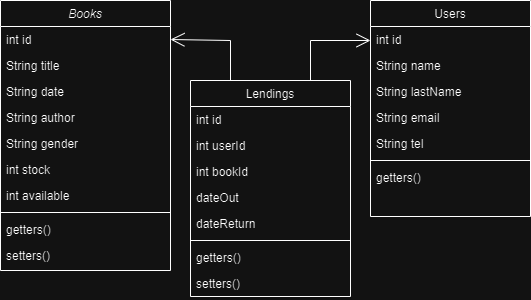

The diagram above was exported from draw.io. Its source (the exported page's mxGraphModel, read from the mxfile embedded in the PNG):
<mxGraphModel dx="1434" dy="750" grid="1" gridSize="10" guides="1" tooltips="1" connect="1" arrows="1" fold="1" page="1" pageScale="1" pageWidth="200" pageHeight="200" background="none" math="0" shadow="0">
  <root>
    <mxCell id="WIyWlLk6GJQsqaUBKTNV-0" />
    <mxCell id="WIyWlLk6GJQsqaUBKTNV-1" parent="WIyWlLk6GJQsqaUBKTNV-0" />
    <mxCell id="zkfFHV4jXpPFQw0GAbJ--0" value="Books" style="swimlane;fontStyle=2;align=center;verticalAlign=top;childLayout=stackLayout;horizontal=1;startSize=26;horizontalStack=0;resizeParent=1;resizeLast=0;collapsible=1;marginBottom=0;rounded=0;shadow=0;strokeWidth=1;fillColor=none;" parent="WIyWlLk6GJQsqaUBKTNV-1" vertex="1">
      <mxGeometry x="35" y="50" width="170" height="270" as="geometry">
        <mxRectangle x="230" y="140" width="160" height="26" as="alternateBounds" />
      </mxGeometry>
    </mxCell>
    <mxCell id="zkfFHV4jXpPFQw0GAbJ--1" value="int id" style="text;align=left;verticalAlign=top;spacingLeft=4;spacingRight=4;overflow=hidden;rotatable=0;points=[[0,0.5],[1,0.5]];portConstraint=eastwest;" parent="zkfFHV4jXpPFQw0GAbJ--0" vertex="1">
      <mxGeometry y="26" width="170" height="26" as="geometry" />
    </mxCell>
    <mxCell id="zkfFHV4jXpPFQw0GAbJ--2" value="String title" style="text;align=left;verticalAlign=top;spacingLeft=4;spacingRight=4;overflow=hidden;rotatable=0;points=[[0,0.5],[1,0.5]];portConstraint=eastwest;rounded=0;shadow=0;html=0;" parent="zkfFHV4jXpPFQw0GAbJ--0" vertex="1">
      <mxGeometry y="52" width="170" height="26" as="geometry" />
    </mxCell>
    <mxCell id="zkfFHV4jXpPFQw0GAbJ--3" value="String date" style="text;align=left;verticalAlign=top;spacingLeft=4;spacingRight=4;overflow=hidden;rotatable=0;points=[[0,0.5],[1,0.5]];portConstraint=eastwest;rounded=0;shadow=0;html=0;" parent="zkfFHV4jXpPFQw0GAbJ--0" vertex="1">
      <mxGeometry y="78" width="170" height="26" as="geometry" />
    </mxCell>
    <mxCell id="E1Mfgl2xNki3UmVKt4h_-3" value="String author" style="text;align=left;verticalAlign=top;spacingLeft=4;spacingRight=4;overflow=hidden;rotatable=0;points=[[0,0.5],[1,0.5]];portConstraint=eastwest;rounded=0;shadow=0;html=0;" parent="zkfFHV4jXpPFQw0GAbJ--0" vertex="1">
      <mxGeometry y="104" width="170" height="26" as="geometry" />
    </mxCell>
    <mxCell id="jg1aiwaQ00RrlV0H7_nr-30" value="String gender" style="text;align=left;verticalAlign=top;spacingLeft=4;spacingRight=4;overflow=hidden;rotatable=0;points=[[0,0.5],[1,0.5]];portConstraint=eastwest;rounded=0;shadow=0;html=0;" vertex="1" parent="zkfFHV4jXpPFQw0GAbJ--0">
      <mxGeometry y="130" width="170" height="26" as="geometry" />
    </mxCell>
    <mxCell id="jg1aiwaQ00RrlV0H7_nr-31" value="int stock" style="text;align=left;verticalAlign=top;spacingLeft=4;spacingRight=4;overflow=hidden;rotatable=0;points=[[0,0.5],[1,0.5]];portConstraint=eastwest;rounded=0;shadow=0;html=0;" vertex="1" parent="zkfFHV4jXpPFQw0GAbJ--0">
      <mxGeometry y="156" width="170" height="26" as="geometry" />
    </mxCell>
    <mxCell id="jg1aiwaQ00RrlV0H7_nr-32" value="int available" style="text;align=left;verticalAlign=top;spacingLeft=4;spacingRight=4;overflow=hidden;rotatable=0;points=[[0,0.5],[1,0.5]];portConstraint=eastwest;rounded=0;shadow=0;html=0;" vertex="1" parent="zkfFHV4jXpPFQw0GAbJ--0">
      <mxGeometry y="182" width="170" height="26" as="geometry" />
    </mxCell>
    <mxCell id="zkfFHV4jXpPFQw0GAbJ--4" value="" style="line;html=1;strokeWidth=1;align=left;verticalAlign=middle;spacingTop=-1;spacingLeft=3;spacingRight=3;rotatable=0;labelPosition=right;points=[];portConstraint=eastwest;" parent="zkfFHV4jXpPFQw0GAbJ--0" vertex="1">
      <mxGeometry y="208" width="170" height="8" as="geometry" />
    </mxCell>
    <mxCell id="zkfFHV4jXpPFQw0GAbJ--5" value="getters()" style="text;align=left;verticalAlign=top;spacingLeft=4;spacingRight=4;overflow=hidden;rotatable=0;points=[[0,0.5],[1,0.5]];portConstraint=eastwest;" parent="zkfFHV4jXpPFQw0GAbJ--0" vertex="1">
      <mxGeometry y="216" width="170" height="26" as="geometry" />
    </mxCell>
    <mxCell id="jg1aiwaQ00RrlV0H7_nr-33" value="setters()" style="text;align=left;verticalAlign=top;spacingLeft=4;spacingRight=4;overflow=hidden;rotatable=0;points=[[0,0.5],[1,0.5]];portConstraint=eastwest;" vertex="1" parent="zkfFHV4jXpPFQw0GAbJ--0">
      <mxGeometry y="242" width="170" height="26" as="geometry" />
    </mxCell>
    <mxCell id="zkfFHV4jXpPFQw0GAbJ--17" value="Users" style="swimlane;fontStyle=0;align=center;verticalAlign=top;childLayout=stackLayout;horizontal=1;startSize=26;horizontalStack=0;resizeParent=1;resizeLast=0;collapsible=1;marginBottom=0;rounded=0;shadow=0;strokeWidth=1;fillColor=none;" parent="WIyWlLk6GJQsqaUBKTNV-1" vertex="1">
      <mxGeometry x="405" y="50" width="160" height="216" as="geometry">
        <mxRectangle x="550" y="140" width="160" height="26" as="alternateBounds" />
      </mxGeometry>
    </mxCell>
    <mxCell id="zkfFHV4jXpPFQw0GAbJ--18" value="int id" style="text;align=left;verticalAlign=top;spacingLeft=4;spacingRight=4;overflow=hidden;rotatable=0;points=[[0,0.5],[1,0.5]];portConstraint=eastwest;" parent="zkfFHV4jXpPFQw0GAbJ--17" vertex="1">
      <mxGeometry y="26" width="160" height="26" as="geometry" />
    </mxCell>
    <mxCell id="jg1aiwaQ00RrlV0H7_nr-23" value="String name" style="text;align=left;verticalAlign=top;spacingLeft=4;spacingRight=4;overflow=hidden;rotatable=0;points=[[0,0.5],[1,0.5]];portConstraint=eastwest;" vertex="1" parent="zkfFHV4jXpPFQw0GAbJ--17">
      <mxGeometry y="52" width="160" height="26" as="geometry" />
    </mxCell>
    <mxCell id="jg1aiwaQ00RrlV0H7_nr-24" value="String lastName" style="text;align=left;verticalAlign=top;spacingLeft=4;spacingRight=4;overflow=hidden;rotatable=0;points=[[0,0.5],[1,0.5]];portConstraint=eastwest;" vertex="1" parent="zkfFHV4jXpPFQw0GAbJ--17">
      <mxGeometry y="78" width="160" height="26" as="geometry" />
    </mxCell>
    <mxCell id="jg1aiwaQ00RrlV0H7_nr-25" value="String email" style="text;align=left;verticalAlign=top;spacingLeft=4;spacingRight=4;overflow=hidden;rotatable=0;points=[[0,0.5],[1,0.5]];portConstraint=eastwest;" vertex="1" parent="zkfFHV4jXpPFQw0GAbJ--17">
      <mxGeometry y="104" width="160" height="26" as="geometry" />
    </mxCell>
    <mxCell id="jg1aiwaQ00RrlV0H7_nr-26" value="String tel" style="text;align=left;verticalAlign=top;spacingLeft=4;spacingRight=4;overflow=hidden;rotatable=0;points=[[0,0.5],[1,0.5]];portConstraint=eastwest;" vertex="1" parent="zkfFHV4jXpPFQw0GAbJ--17">
      <mxGeometry y="130" width="160" height="26" as="geometry" />
    </mxCell>
    <mxCell id="zkfFHV4jXpPFQw0GAbJ--23" value="" style="line;html=1;strokeWidth=1;align=left;verticalAlign=middle;spacingTop=-1;spacingLeft=3;spacingRight=3;rotatable=0;labelPosition=right;points=[];portConstraint=eastwest;" parent="zkfFHV4jXpPFQw0GAbJ--17" vertex="1">
      <mxGeometry y="156" width="160" height="8" as="geometry" />
    </mxCell>
    <mxCell id="zkfFHV4jXpPFQw0GAbJ--25" value="getters()" style="text;align=left;verticalAlign=top;spacingLeft=4;spacingRight=4;overflow=hidden;rotatable=0;points=[[0,0.5],[1,0.5]];portConstraint=eastwest;" parent="zkfFHV4jXpPFQw0GAbJ--17" vertex="1">
      <mxGeometry y="164" width="160" height="26" as="geometry" />
    </mxCell>
    <mxCell id="jg1aiwaQ00RrlV0H7_nr-15" value="Lendings" style="swimlane;fontStyle=0;align=center;verticalAlign=top;childLayout=stackLayout;horizontal=1;startSize=26;horizontalStack=0;resizeParent=1;resizeLast=0;collapsible=1;marginBottom=0;rounded=0;shadow=0;strokeWidth=1;fillColor=none;" vertex="1" parent="WIyWlLk6GJQsqaUBKTNV-1">
      <mxGeometry x="225" y="130" width="160" height="216" as="geometry">
        <mxRectangle x="550" y="140" width="160" height="26" as="alternateBounds" />
      </mxGeometry>
    </mxCell>
    <mxCell id="jg1aiwaQ00RrlV0H7_nr-16" value="int id" style="text;align=left;verticalAlign=top;spacingLeft=4;spacingRight=4;overflow=hidden;rotatable=0;points=[[0,0.5],[1,0.5]];portConstraint=eastwest;" vertex="1" parent="jg1aiwaQ00RrlV0H7_nr-15">
      <mxGeometry y="26" width="160" height="26" as="geometry" />
    </mxCell>
    <mxCell id="jg1aiwaQ00RrlV0H7_nr-35" value="int userId" style="text;align=left;verticalAlign=top;spacingLeft=4;spacingRight=4;overflow=hidden;rotatable=0;points=[[0,0.5],[1,0.5]];portConstraint=eastwest;" vertex="1" parent="jg1aiwaQ00RrlV0H7_nr-15">
      <mxGeometry y="52" width="160" height="26" as="geometry" />
    </mxCell>
    <mxCell id="jg1aiwaQ00RrlV0H7_nr-36" value="int bookId" style="text;align=left;verticalAlign=top;spacingLeft=4;spacingRight=4;overflow=hidden;rotatable=0;points=[[0,0.5],[1,0.5]];portConstraint=eastwest;" vertex="1" parent="jg1aiwaQ00RrlV0H7_nr-15">
      <mxGeometry y="78" width="160" height="26" as="geometry" />
    </mxCell>
    <mxCell id="jg1aiwaQ00RrlV0H7_nr-37" value="dateOut" style="text;align=left;verticalAlign=top;spacingLeft=4;spacingRight=4;overflow=hidden;rotatable=0;points=[[0,0.5],[1,0.5]];portConstraint=eastwest;" vertex="1" parent="jg1aiwaQ00RrlV0H7_nr-15">
      <mxGeometry y="104" width="160" height="26" as="geometry" />
    </mxCell>
    <mxCell id="jg1aiwaQ00RrlV0H7_nr-38" value="dateReturn" style="text;align=left;verticalAlign=top;spacingLeft=4;spacingRight=4;overflow=hidden;rotatable=0;points=[[0,0.5],[1,0.5]];portConstraint=eastwest;" vertex="1" parent="jg1aiwaQ00RrlV0H7_nr-15">
      <mxGeometry y="130" width="160" height="26" as="geometry" />
    </mxCell>
    <mxCell id="jg1aiwaQ00RrlV0H7_nr-17" value="" style="line;html=1;strokeWidth=1;align=left;verticalAlign=middle;spacingTop=-1;spacingLeft=3;spacingRight=3;rotatable=0;labelPosition=right;points=[];portConstraint=eastwest;" vertex="1" parent="jg1aiwaQ00RrlV0H7_nr-15">
      <mxGeometry y="156" width="160" height="8" as="geometry" />
    </mxCell>
    <mxCell id="jg1aiwaQ00RrlV0H7_nr-39" value="getters()" style="text;align=left;verticalAlign=top;spacingLeft=4;spacingRight=4;overflow=hidden;rotatable=0;points=[[0,0.5],[1,0.5]];portConstraint=eastwest;" vertex="1" parent="jg1aiwaQ00RrlV0H7_nr-15">
      <mxGeometry y="164" width="160" height="26" as="geometry" />
    </mxCell>
    <mxCell id="E1Mfgl2xNki3UmVKt4h_-8" value="setters()" style="text;align=left;verticalAlign=top;spacingLeft=4;spacingRight=4;overflow=hidden;rotatable=0;points=[[0,0.5],[1,0.5]];portConstraint=eastwest;" parent="jg1aiwaQ00RrlV0H7_nr-15" vertex="1">
      <mxGeometry y="190" width="160" height="26" as="geometry" />
    </mxCell>
    <mxCell id="jg1aiwaQ00RrlV0H7_nr-22" value="" style="endArrow=open;endFill=1;endSize=12;html=1;rounded=0;entryX=1;entryY=0.5;entryDx=0;entryDy=0;exitX=0.25;exitY=0;exitDx=0;exitDy=0;" edge="1" parent="WIyWlLk6GJQsqaUBKTNV-1" source="jg1aiwaQ00RrlV0H7_nr-15" target="zkfFHV4jXpPFQw0GAbJ--1">
      <mxGeometry width="160" relative="1" as="geometry">
        <mxPoint x="225" y="300" as="sourcePoint" />
        <mxPoint x="385" y="300" as="targetPoint" />
        <Array as="points">
          <mxPoint x="265" y="90" />
        </Array>
      </mxGeometry>
    </mxCell>
    <mxCell id="jg1aiwaQ00RrlV0H7_nr-34" value="" style="endArrow=open;endFill=1;endSize=12;html=1;rounded=0;exitX=0.75;exitY=0;exitDx=0;exitDy=0;" edge="1" parent="WIyWlLk6GJQsqaUBKTNV-1" source="jg1aiwaQ00RrlV0H7_nr-15">
      <mxGeometry width="160" relative="1" as="geometry">
        <mxPoint x="225" y="300" as="sourcePoint" />
        <mxPoint x="405" y="90" as="targetPoint" />
        <Array as="points">
          <mxPoint x="345" y="90" />
        </Array>
      </mxGeometry>
    </mxCell>
  </root>
</mxGraphModel>